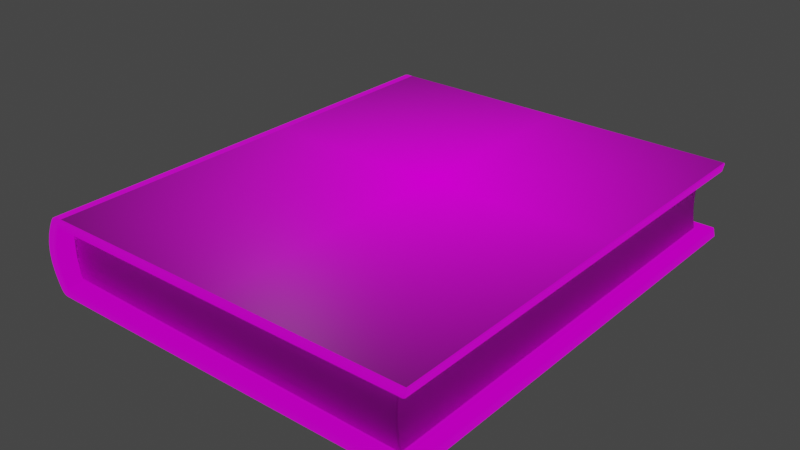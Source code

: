 # Source: special_book.blend  (saved by Blender 2.82.7; exported with 4.5.12 LTS)
import bpy
from mathutils import Matrix  # noqa: F401  (used for matrix-valued properties, if any)

bpy.ops.wm.read_factory_settings(use_empty=True)
scene = bpy.context.scene
scene.name = 'Scene'

# ---- collections
col_collection = bpy.data.collections.new('Collection'); scene.collection.children.link(col_collection)

# ---- images (referenced by path relative to the original .blend; pixels are not part of the script)
import os
ASSET_DIR = os.environ.get("B2B_ASSET_DIR", "")  # directory of the original .blend (textures are referenced by path, not embedded)
HERE = os.path.dirname(os.path.abspath(__file__))  # packed textures are extracted next to this script under _unpacked/

def load_image(name, relpath, width, height, colorspace="sRGB"):
    """Load a texture the original file referenced (path relative to the .blend, or extracted next to this script)."""
    p = next((c for c in (os.path.join(HERE, relpath), os.path.join(ASSET_DIR, relpath)) if relpath and os.path.exists(c)), "")
    if p:
        img = bpy.data.images.load(p, check_existing=True)
        img.name = name
    else:  # same state as the original file: an image datablock whose file is absent (Cycles renders it pink)
        img = bpy.data.images.new(name, width, height)
        img.source = "FILE"
        img.filepath = "//" + (relpath or name)
    img.colorspace_settings.name = colorspace
    return img
img_book_logo_png = load_image('book_logo.png', 'book_logo.png', 1024, 1024, 'sRGB')
img_book_pages_jpg = load_image('book_pages.jpg', 'book_pages.jpg', 1024, 1024, 'sRGB')

# ---- materials (node trees are filled in below, after node groups)
mat_brown = bpy.data.materials.new('brown')
mat_brown.alpha_threshold = 0.0
mat_brown.use_transparent_shadow = False
mat_brown.preview_render_type = 'FLAT'
mat_brown.line_color = (0.0, 0.0, 0.0, 1.0)
mat_pages_001 = bpy.data.materials.new('pages.001')
mat_pages_001.use_transparent_shadow = False
mat_pages_001.preview_render_type = 'FLAT'

# ---- node groups
ng_auto_smooth = bpy.data.node_groups.new('Auto Smooth', 'GeometryNodeTree')
_s = ng_auto_smooth.interface.new_socket(name='Geometry', in_out='OUTPUT', socket_type='NodeSocketGeometry')
_s = ng_auto_smooth.interface.new_socket(name='Geometry', in_out='INPUT', socket_type='NodeSocketGeometry')
_s = ng_auto_smooth.interface.new_socket(name='Angle', in_out='INPUT', socket_type='NodeSocketFloat')
_s.subtype = 'ANGLE'
_s.min_value = 0.0
_s.max_value = 3.142
ng_auto_smooth.is_modifier = True
_N = ng_auto_smooth.nodes; _L = ng_auto_smooth.links
n0 = _N.new('NodeGroupOutput'); n0.name = 'Group Output'; n0.location = (480, -100)
n1 = _N.new('NodeGroupInput'); n1.name = 'Group Input'; n1.location = (-420, -300)
n2 = _N.new('NodeGroupInput'); n2.name = 'Group Input.001'; n2.location = (-60, -100)
n3 = _N.new('GeometryNodeSetShadeSmooth'); n3.name = 'Set Shade Smooth'; n3.location = (120, -100)
n3.domain = 'EDGE'
n4 = _N.new('GeometryNodeSetShadeSmooth'); n4.name = 'Set Shade Smooth.001'; n4.location = (300, -100)
n5 = _N.new('GeometryNodeInputMeshEdgeAngle'); n5.name = 'Edge Angle'; n5.location = (-420, -220)
n6 = _N.new('GeometryNodeInputEdgeSmooth'); n6.name = 'Is Edge Smooth'; n6.location = (-60, -160)
n7 = _N.new('GeometryNodeInputShadeSmooth'); n7.name = 'Is Face Smooth'; n7.location = (-240, -340)
n8 = _N.new('FunctionNodeBooleanMath'); n8.name = 'Boolean Math'; n8.location = (-60, -220)
n9 = _N.new('FunctionNodeCompare'); n9.name = 'Compare'; n9.location = (-240, -180)
n9.operation = 'LESS_EQUAL'
_L.new(n5.outputs[0], n9.inputs[0])
_L.new(n4.outputs[0], n0.inputs[0])
_L.new(n1.outputs[1], n9.inputs[1])
_L.new(n9.outputs[0], n8.inputs[0])
_L.new(n7.outputs[0], n8.inputs[1])
_L.new(n2.outputs[0], n3.inputs[0])
_L.new(n6.outputs[0], n3.inputs[1])
_L.new(n3.outputs[0], n4.inputs[0])
_L.new(n8.outputs[0], n3.inputs[2])
n0.is_active_output = True

# ---- material node trees
mat_brown.use_nodes = True; mat_brown.node_tree.nodes.clear()
_N = mat_brown.node_tree.nodes; _L = mat_brown.node_tree.links
n0 = _N.new('ShaderNodeBsdfPrincipled'); n0.name = 'Principled BSDF'; n0.location = (19, -16)
n0.distribution = 'GGX'
n0.subsurface_method = 'BURLEY'
n0.inputs[0].default_value = (0.07124, 0.01684, 0.0003965, 1.0)
n0.inputs[2].default_value = 0.4
n0.inputs[3].default_value = 1.45
n0.inputs[27].default_value = (0.0, 0.0, 0.0, 1.0)
n0.inputs[28].default_value = 1.0
n1 = _N.new('ShaderNodeOutputMaterial'); n1.name = 'Material Output'; n1.location = (540, 261)
n2 = _N.new('ShaderNodeMixShader'); n2.name = 'Mix Shader'; n2.location = (342, 229)
n3 = _N.new('ShaderNodeTexImage'); n3.name = 'Image Texture'; n3.location = (2, 292)
n3.image = img_book_logo_png
n3.extension = 'CLIP'
_L.new(n0.outputs[0], n2.inputs[1])
_L.new(n2.outputs[0], n1.inputs[0])
_L.new(n3.outputs[0], n2.inputs[2])
_L.new(n3.outputs[1], n2.inputs[0])
n1.is_active_output = True
mat_pages_001.use_nodes = True; mat_pages_001.node_tree.nodes.clear()
_N = mat_pages_001.node_tree.nodes; _L = mat_pages_001.node_tree.links
n0 = _N.new('ShaderNodeOutputMaterial'); n0.name = 'Material Output'; n0.location = (300, 300)
n1 = _N.new('ShaderNodeBsdfPrincipled'); n1.name = 'Principled BSDF'; n1.location = (10, 300)
n1.distribution = 'GGX'
n1.subsurface_method = 'BURLEY'
n1.inputs[3].default_value = 1.45
n1.inputs[27].default_value = (0.0, 0.0, 0.0, 1.0)
n1.inputs[28].default_value = 1.0
n2 = _N.new('ShaderNodeTexImage'); n2.name = 'Image Texture'; n2.location = (-313, 197)
n2.image = img_book_pages_jpg
_L.new(n1.outputs[0], n0.inputs[0])
_L.new(n2.outputs[0], n1.inputs[0])
n0.is_active_output = True

# ---- world
world_world = bpy.data.worlds.new('World'); scene.world = world_world
world_world.use_nodes = True; world_world.node_tree.nodes.clear()
_N = world_world.node_tree.nodes; _L = world_world.node_tree.links
n0 = _N.new('ShaderNodeOutputWorld'); n0.name = 'World Output'; n0.location = (300, 300)
n1 = _N.new('ShaderNodeBackground'); n1.name = 'Background'; n1.location = (10, 300)
n1.inputs[0].default_value = (0.05088, 0.05088, 0.05088, 1.0)
_L.new(n1.outputs[0], n0.inputs[0])
n0.is_active_output = True
world_world.color = (0.05088, 0.05088, 0.05088)
world_world.use_sun_shadow = False
world_world.sun_shadow_jitter_overblur = 0.0

# ---- lights
light_point = bpy.data.lights.new('Point', 'POINT')
light_point.transmission_factor = 0.0
light_point.shadow_soft_size = 0.25
light_point.shadow_maximum_resolution = 0.006
light_point.use_absolute_resolution = True

# ---- meshes
me_cube = bpy.data.meshes.new('Cube')
me_cube.from_pydata([(1.51, 1.2, 0.1996), (1.511, 1.2, -0.2004), (1.51, -1.2, 0.1996), (1.511, -1.2, -0.2004), (-0.4273, 1.2, -0.2004), (-0.4281, -1.2, 0.1996), (-0.4273, -1.2, -0.2004), (-0.4281, 1.2, 0.1996), (1.5, 1.2, 0.153), (1.501, 1.2, -0.1538), (-0.5058, -1.2, -0.1538), (-0.5065, -1.2, 0.153), (1.5, -1.2, 0.153), (1.501, -1.2, -0.1538), (-0.5065, 1.2, 0.153), (-0.5058, 1.2, -0.1538), (-0.4553, 1.2, 0.153), (-0.4546, 1.2, -0.1538), (-0.4553, -1.2, 0.153), (-0.4546, -1.2, -0.1538), (-0.5278, -1.2, -0.1027), (-0.5416, -1.2, -0.05156), (-0.5465, -1.2, -0.000433), (-0.5419, -1.2, 0.0507), (-0.5283, -1.2, 0.1018), (-0.5283, 1.2, 0.1018), (-0.5419, 1.2, 0.0507), (-0.5465, 1.2, -0.000433), (-0.5416, 1.2, -0.05156), (-0.5278, 1.2, -0.1027), (-0.4781, 1.2, 0.1018), (-0.4925, 1.2, 0.0507), (-0.4974, 1.2, -0.000433), (-0.4922, 1.2, -0.05156), (-0.4776, 1.2, -0.1027), (-0.4781, -1.2, 0.1018), (-0.4925, -1.2, 0.0507), (-0.4974, -1.2, -0.000433), (-0.4922, -1.2, -0.05156), (-0.4776, -1.2, -0.1027), (-0.4939, 1.2, 0.1758), (-0.4555, 1.2, 0.1996), (-0.4869, 1.2, 0.1849), (-0.4772, 1.2, 0.1926), (-0.4662, 1.2, 0.1978), (-0.4547, 1.2, -0.2004), (-0.4932, 1.2, -0.1767), (-0.4653, 1.2, -0.1986), (-0.4764, 1.2, -0.1935), (-0.4861, 1.2, -0.1858), (-0.4555, -1.2, 0.1996), (-0.4939, -1.2, 0.1758), (-0.4662, -1.2, 0.1978), (-0.4772, -1.2, 0.1926), (-0.4869, -1.2, 0.1849), (-0.4932, -1.2, -0.1767), (-0.4547, -1.2, -0.2004), (-0.4861, -1.2, -0.1858), (-0.4764, -1.2, -0.1935), (-0.4653, -1.2, -0.1986), (1.428, -1.132, -0.1538), (-0.4603, -1.104, -0.1538), (1.427, -1.132, 0.153), (-0.4611, -1.104, 0.153), (-0.4603, 1.104, -0.1538), (1.428, 1.132, -0.1538), (-0.4611, 1.104, 0.153), (1.427, 1.132, 0.153), (-0.4697, -1.104, -0.1008), (-0.4758, -1.104, -0.04966), (-0.478, -1.104, 0.001472), (-0.4758, -1.104, 0.0526), (-0.4697, -1.104, 0.1037), (1.418, -1.132, 0.1037), (1.412, -1.132, 0.0526), (1.41, -1.132, 0.001472), (1.412, -1.132, -0.04966), (1.418, -1.132, -0.1008), (1.418, 1.132, 0.1037), (1.412, 1.132, 0.0526), (1.41, 1.132, 0.001472), (1.412, 1.132, -0.04966), (1.418, 1.132, -0.1008), (-0.4697, 1.104, 0.1037), (-0.4758, 1.104, 0.0526), (-0.478, 1.104, 0.001472), (-0.4758, 1.104, -0.04966), (-0.4697, 1.104, -0.1008)], [], [(14, 40, 42, 43, 44, 41, 7, 16), (6, 19, 10, 55, 57, 58, 59, 56), (7, 41, 50, 5), (4, 1, 3, 6), (8, 0, 2, 12), (16, 7, 0, 8), (55, 10, 15, 46), (45, 47, 48, 49, 46, 15, 17, 4), (12, 2, 5, 18), (0, 7, 5, 2), (3, 13, 19, 6), (34, 39, 19, 17), (18, 5, 50, 52, 53, 54, 51, 11), (25, 14, 16, 30), (4, 17, 9, 1), (18, 16, 8, 12), (1, 9, 13, 3), (19, 13, 9, 17), (45, 4, 6, 56), (24, 11, 14, 25), (35, 18, 11, 24), (19, 39, 20, 10), (39, 38, 21, 20), (38, 37, 22, 21), (37, 36, 23, 22), (36, 35, 24, 23), (10, 20, 29, 15), (20, 21, 28, 29), (21, 22, 27, 28), (22, 23, 26, 27), (23, 24, 25, 26), (15, 29, 34, 17), (29, 28, 33, 34), (28, 27, 32, 33), (27, 26, 31, 32), (26, 25, 30, 31), (16, 18, 35, 30), (30, 35, 36, 31), (31, 36, 37, 32), (32, 37, 38, 33), (33, 38, 39, 34), (45, 56, 59, 47), (47, 59, 58, 48), (48, 58, 57, 49), (49, 57, 55, 46), (50, 41, 44, 52), (52, 44, 43, 53), (53, 43, 42, 54), (54, 42, 40, 51), (11, 51, 40, 14), (9, 65, 60, 13), (18, 12, 62, 63), (68, 61, 60, 77), (77, 60, 65, 82), (82, 65, 64, 87), (17, 64, 65, 9), (13, 60, 61, 19), (83, 66, 63, 72), (12, 62, 67, 8), (8, 67, 66, 16), (64, 87, 68, 61), (87, 86, 69, 68), (86, 85, 70, 69), (85, 84, 71, 70), (84, 83, 72, 71), (67, 78, 83, 66), (78, 79, 84, 83), (79, 80, 85, 84), (80, 81, 86, 85), (81, 82, 87, 86), (62, 73, 78, 67), (73, 74, 79, 78), (74, 75, 80, 79), (75, 76, 81, 80), (76, 77, 82, 81), (63, 72, 73, 62), (72, 71, 74, 73), (71, 70, 75, 74), (70, 69, 76, 75), (69, 68, 77, 76)])
me_cube.polygons.foreach_set('use_smooth', [True] * 80)
me_cube.polygons.foreach_set('material_index', [0, 0, 0, 0, 0, 0, 0, 0, 0, 0, 0, 0, 0, 0, 0, 0, 0, 0, 0, 0, 0, 0, 0, 0, 0, 0, 0, 0, 0, 0, 0, 0, 0, 0, 0, 0, 0, 0, 0, 0, 0, 0, 0, 0, 0, 0, 0, 0, 0, 0, 0, 0, 1, 1, 1, 0, 0, 0, 0, 0, 0, 0, 0, 0, 0, 1, 1, 1, 1, 1, 1, 1, 1, 1, 1, 1, 1, 1, 1, 1])
_uv = me_cube.uv_layers.new(name='UVMap')
_uv.uv.foreach_set('vector', [0.9229, 0.516, 0.9228, 0.5159, 0.9227, 0.5159, 0.9227, 0.5158, 0.9227, 0.5157, 0.9227, 0.5157, 0.9227, 0.5155, 0.9229, 0.5157, 0.9229, 0.4918, 0.9226, 0.4917, 0.9226, 0.4914, 0.9227, 0.4914, 0.9228, 0.4915, 0.9228, 0.4915, 0.9229, 0.4916, 0.9229, 0.4917, 0.8994, 0.5046, 0.8993, 0.5046, 0.8993, 0.4911, 0.8994, 0.4911, 0.8886, 0.4911, 0.8991, 0.4911, 0.8991, 0.5046, 0.8886, 0.5046, 0.9248, 0.5046, 0.9245, 0.5046, 0.9245, 0.4911, 0.9248, 0.4911, 0.9229, 0.5157, 0.9227, 0.5155, 0.9227, 0.5046, 0.9229, 0.5047, 0.9226, 0.5181, 0.9225, 0.5181, 0.9225, 0.5046, 0.9226, 0.5046, 0.9249, 0.5157, 0.9248, 0.5157, 0.9248, 0.5158, 0.9248, 0.5159, 0.9247, 0.5159, 0.9246, 0.516, 0.9246, 0.5157, 0.9249, 0.5155, 0.9209, 0.5026, 0.9207, 0.5027, 0.9207, 0.4918, 0.9209, 0.4916, 1.024, 1.05, -0.03572, 1.05, -0.03572, -0.2041, 1.024, -0.2041, 0.9229, 0.5027, 0.9226, 0.5026, 0.9226, 0.4917, 0.9229, 0.4918, 0.9243, 0.5046, 0.9243, 0.4911, 0.9245, 0.4911, 0.9245, 0.5046, 0.9209, 0.4916, 0.9207, 0.4918, 0.9207, 0.4916, 0.9207, 0.4916, 0.9207, 0.4915, 0.9208, 0.4915, 0.9208, 0.4914, 0.9209, 0.4914, 0.9232, 0.5161, 0.9229, 0.516, 0.9229, 0.5157, 0.9232, 0.5158, 0.9249, 0.5155, 0.9246, 0.5157, 0.9246, 0.5047, 0.9249, 0.5046, 0.8749, 0.5202, 0.8749, 0.5548, 0.8475, 0.5548, 0.8475, 0.5202, 0.8993, 0.5181, 0.8991, 0.5181, 0.8991, 0.5046, 0.8993, 0.5046, 0.91, 0.5181, 0.8993, 0.5181, 0.8993, 0.5046, 0.91, 0.5046, 0.8884, 0.4911, 0.8886, 0.4911, 0.8886, 0.5046, 0.8884, 0.5046, 0.9211, 0.5181, 0.9208, 0.5181, 0.9208, 0.5046, 0.9211, 0.5046, 0.9212, 0.4915, 0.9209, 0.4916, 0.9209, 0.4914, 0.9212, 0.4912, 0.9226, 0.4917, 0.9223, 0.4915, 0.9223, 0.4912, 0.9226, 0.4914, 0.9223, 0.4915, 0.922, 0.4914, 0.922, 0.4912, 0.9223, 0.4912, 0.922, 0.4914, 0.9218, 0.4914, 0.9218, 0.4911, 0.922, 0.4912, 0.9218, 0.4914, 0.9215, 0.4914, 0.9215, 0.4912, 0.9218, 0.4911, 0.9215, 0.4914, 0.9212, 0.4915, 0.9212, 0.4912, 0.9215, 0.4912, 0.9225, 0.5181, 0.9222, 0.5181, 0.9222, 0.5046, 0.9225, 0.5046, 0.9222, 0.5181, 0.9219, 0.5181, 0.9219, 0.5046, 0.9222, 0.5046, 0.9219, 0.5181, 0.9217, 0.5181, 0.9217, 0.5046, 0.9219, 0.5046, 0.9217, 0.5181, 0.9214, 0.5181, 0.9214, 0.5046, 0.9217, 0.5046, 0.9214, 0.5181, 0.9211, 0.5181, 0.9211, 0.5046, 0.9214, 0.5046, 0.9246, 0.516, 0.9243, 0.5161, 0.9243, 0.5158, 0.9246, 0.5157, 0.9243, 0.5161, 0.924, 0.5162, 0.924, 0.5159, 0.9243, 0.5158, 0.924, 0.5162, 0.9238, 0.5162, 0.9238, 0.5159, 0.924, 0.5159, 0.9238, 0.5162, 0.9235, 0.5162, 0.9235, 0.5159, 0.9238, 0.5159, 0.9235, 0.5162, 0.9232, 0.5161, 0.9232, 0.5158, 0.9235, 0.5159, 0.9229, 0.5046, 0.9229, 0.4911, 0.9231, 0.4911, 0.9231, 0.5046, 0.9231, 0.5046, 0.9231, 0.4911, 0.9234, 0.4911, 0.9234, 0.5046, 0.9234, 0.5046, 0.9234, 0.4911, 0.9237, 0.4911, 0.9237, 0.5046, 0.9237, 0.5046, 0.9237, 0.4911, 0.924, 0.4911, 0.924, 0.5046, 0.924, 0.5046, 0.924, 0.4911, 0.9243, 0.4911, 0.9243, 0.5046, 0.8884, 0.4911, 0.8884, 0.5046, 0.8883, 0.5046, 0.8883, 0.4911, 0.8883, 0.4911, 0.8883, 0.5046, 0.8883, 0.5046, 0.8883, 0.4911, 0.8883, 0.4911, 0.8883, 0.5046, 0.8882, 0.5046, 0.8882, 0.4911, 0.9227, 0.5046, 0.9227, 0.5181, 0.9226, 0.5181, 0.9226, 0.5046, 0.8993, 0.4911, 0.8993, 0.5046, 0.8992, 0.5046, 0.8992, 0.4911, 0.8992, 0.4911, 0.8992, 0.5046, 0.8992, 0.5046, 0.8992, 0.4911, 0.8992, 0.4911, 0.8992, 0.5046, 0.8991, 0.5046, 0.8991, 0.4911, 0.9206, 0.5181, 0.9206, 0.5046, 0.9207, 0.5046, 0.9207, 0.5181, 0.9208, 0.5181, 0.9207, 0.5181, 0.9207, 0.5046, 0.9208, 0.5046, 0.91, 0.5046, 0.9104, 0.5043, 0.9104, 0.4915, 0.91, 0.4911, 0.7917, 0.5202, 0.8191, 0.5202, 0.8181, 0.5211, 0.7916, 0.5215, 0.9348, 0.4847, 0.9365, 0.4688, 0.6456, 0.4698, 0.6479, 0.4848, 0.9049, 0.4898, 0.9061, 0.4776, 0.6239, 0.4771, 0.6247, 0.4894, 0.8659, 0.488, 0.867, 0.4768, 0.6515, 0.4768, 0.6504, 0.488, 0.9206, 0.5046, 0.9207, 0.5041, 0.9104, 0.5043, 0.91, 0.5046, 0.91, 0.4911, 0.9104, 0.4915, 0.9207, 0.4917, 0.9206, 0.4911, 0.9246, 0.5286, 0.9243, 0.5286, 0.9243, 0.5162, 0.9246, 0.5162, 0.8989, 0.5046, 0.8985, 0.505, 0.8985, 0.5177, 0.8989, 0.5181, 0.8989, 0.5181, 0.8985, 0.5177, 0.8882, 0.5176, 0.8883, 0.5181, 0.926, 0.5286, 0.9257, 0.5286, 0.9257, 0.5162, 0.926, 0.5162, 0.9257, 0.5286, 0.9255, 0.5286, 0.9255, 0.5162, 0.9257, 0.5162, 0.9255, 0.5286, 0.9252, 0.5286, 0.9252, 0.5162, 0.9255, 0.5162, 0.9252, 0.5286, 0.9249, 0.5286, 0.9249, 0.5162, 0.9252, 0.5162, 0.9249, 0.5286, 0.9246, 0.5286, 0.9246, 0.5162, 0.9249, 0.5162, 0.8669, 0.5416, 0.8659, 0.5312, 0.6504, 0.5312, 0.6514, 0.5416, 0.8659, 0.5312, 0.8653, 0.5204, 0.6497, 0.5204, 0.6504, 0.5312, 0.8653, 0.5204, 0.865, 0.5096, 0.6495, 0.5096, 0.6497, 0.5204, 0.865, 0.5096, 0.8653, 0.4988, 0.6497, 0.4988, 0.6495, 0.5096, 0.8653, 0.4988, 0.8659, 0.488, 0.6504, 0.488, 0.6497, 0.4988, 0.9107, 0.5497, 0.9072, 0.5365, 0.6244, 0.5366, 0.6234, 0.5482, 0.9072, 0.5365, 0.9052, 0.5241, 0.6255, 0.5247, 0.6244, 0.5366, 0.9052, 0.5241, 0.9051, 0.5127, 0.6252, 0.513, 0.6255, 0.5247, 0.9051, 0.5127, 0.905, 0.5012, 0.6251, 0.5012, 0.6252, 0.513, 0.905, 0.5012, 0.9049, 0.4898, 0.6247, 0.4894, 0.6251, 0.5012, 0.9396, 0.5599, 0.936, 0.543, 0.648, 0.5421, 0.643, 0.557, 0.936, 0.543, 0.9353, 0.5279, 0.6491, 0.5277, 0.648, 0.5421, 0.9353, 0.5279, 0.9357, 0.5136, 0.6492, 0.5135, 0.6491, 0.5277, 0.9357, 0.5136, 0.9357, 0.4991, 0.6491, 0.4991, 0.6492, 0.5135, 0.9357, 0.4991, 0.9348, 0.4847, 0.6479, 0.4848, 0.6491, 0.4991])
me_cube.materials.append(mat_brown)
me_cube.materials.append(mat_pages_001)
me_cube.use_remesh_preserve_volume = False
me_cube.use_remesh_preserve_attributes = False
me_cube.use_mirror_vertex_groups = False
me_cube.update()

# ---- objects
ob_cube = bpy.data.objects.new('Cube', me_cube)
ob_point = bpy.data.objects.new('Point', light_point)

# ---- transforms, parenting, visibility, modifiers, constraints
ob_cube.location = (0.0, 0.0, 0.0)
ob_cube.lock_rotations_4d = False
ob_cube.empty_display_type = 'ARROWS'
ob_cube.lineart.crease_threshold = 0.0
_m = ob_cube.modifiers.new('Bevel', 'BEVEL')
_m.limit_method = 'NONE'
_m = ob_cube.modifiers.new('Auto Smooth', 'NODES')
_m.node_group = ng_auto_smooth
_gi = [s.identifier for s in ng_auto_smooth.interface.items_tree if s.item_type == 'SOCKET' and s.in_out == 'INPUT']
_m[_gi[1]] = 0.3491  # Angle
ob_point.location = (-0.3819, 0.01796, 1.569)
ob_point.lineart.crease_threshold = 0.0

# ---- collection membership
col_collection.objects.link(ob_cube)
col_collection.objects.link(ob_point)

# ---- scene / render settings (as saved in the file)
scene.frame_start = 1; scene.frame_end = 250; scene.frame_set(0)
scene.render.engine = 'BLENDER_EEVEE_NEXT'
scene.cycles.use_denoising = False
scene.cycles.samples = 128
scene.cycles.sampling_pattern = 'TABULATED_SOBOL'
scene.cycles.use_adaptive_sampling = False
scene.cycles.use_light_tree = False
scene.view_settings.view_transform = 'Filmic'
bpy.context.view_layer.update()

# ---- added for rendering (the .blend has no active camera): camera
cam_auto = bpy.data.cameras.new('AutoCamera')
cam_auto.lens = 50.0
cam_auto.sensor_width = 36.0
cam_auto.clip_end = 1000.0
ob_auto_camera = bpy.data.objects.new('AutoCamera', cam_auto)
scene.collection.objects.link(ob_auto_camera)
ob_auto_camera.location = (3.4288, -3.53644, 2.3572)
ob_auto_camera.rotation_euler = (1.09748, -7.21219e-08, 0.694738)
scene.camera = ob_auto_camera
bpy.context.view_layer.update()
